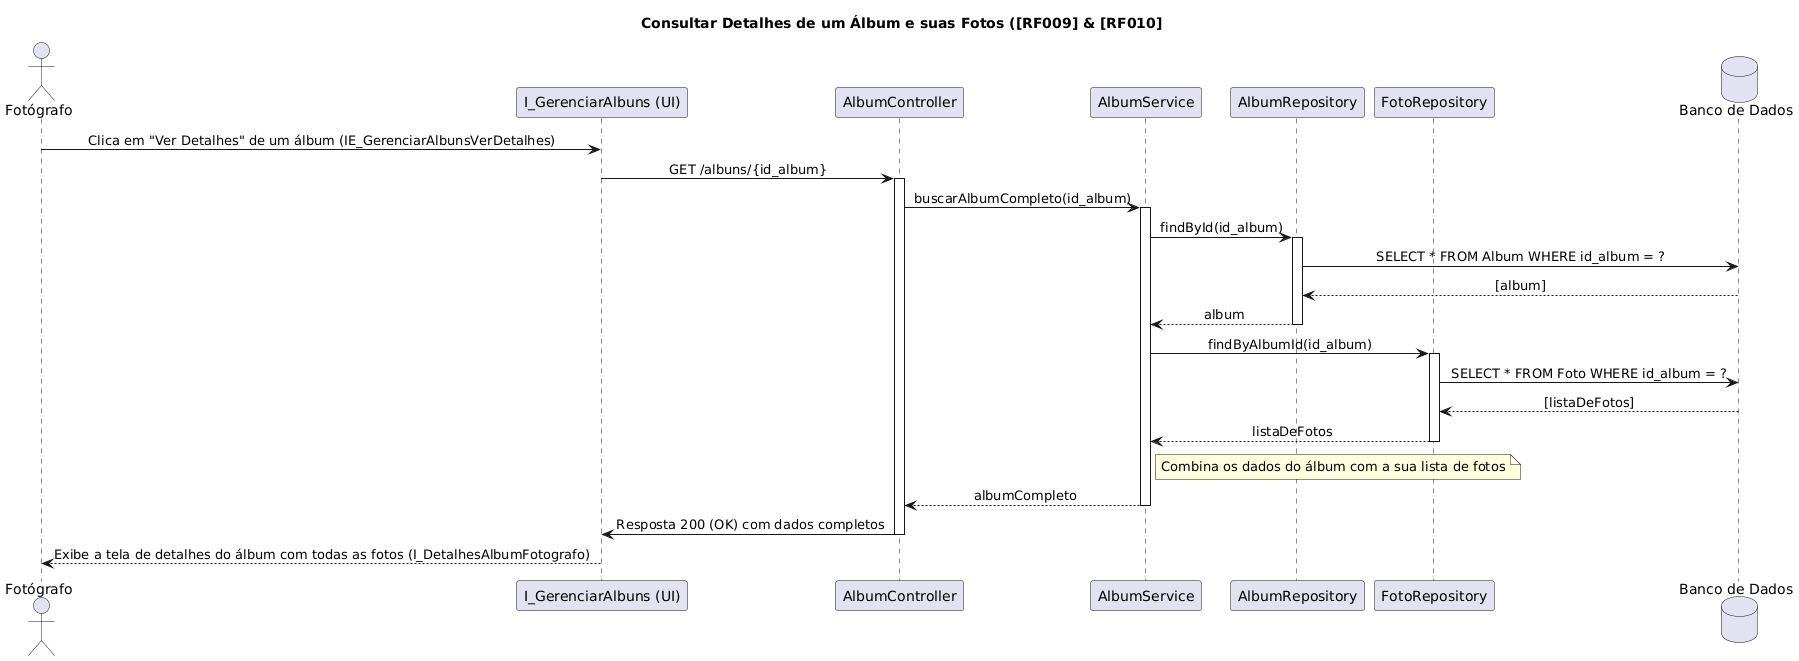

The diagram above was rendered by PlantUML. Its source (embedded in the PNG):
@startuml
title Consultar Detalhes de um Álbum e suas Fotos ([RF009] & [RF010]

actor Fotógrafo
participant "I_GerenciarAlbuns (UI)" as UI
participant AlbumController as Controller
participant AlbumService as Service
participant AlbumRepository as AlbumRepo
participant FotoRepository as FotoRepo
database "Banco de Dados" as DB

skinparam sequenceMessageAlign center

Fotógrafo -> UI: Clica em "Ver Detalhes" de um álbum (IE_GerenciarAlbunsVerDetalhes) 
UI -> Controller: GET /albuns/{id_album}
activate Controller

Controller -> Service: buscarAlbumCompleto(id_album)
activate Service

Service -> AlbumRepo: findById(id_album)
activate AlbumRepo
AlbumRepo -> DB: SELECT * FROM Album WHERE id_album = ?
DB --> AlbumRepo: [album]
AlbumRepo --> Service: album
deactivate AlbumRepo

Service -> FotoRepo: findByAlbumId(id_album)
activate FotoRepo
FotoRepo -> DB: SELECT * FROM Foto WHERE id_album = ?
DB --> FotoRepo: [listaDeFotos]
FotoRepo --> Service: listaDeFotos
deactivate FotoRepo

note right of Service: Combina os dados do álbum com a sua lista de fotos

Service --> Controller: albumCompleto
deactivate Service

Controller -> UI: Resposta 200 (OK) com dados completos
deactivate Controller

UI --> Fotógrafo: Exibe a tela de detalhes do álbum com todas as fotos (I_DetalhesAlbumFotografo)
@enduml